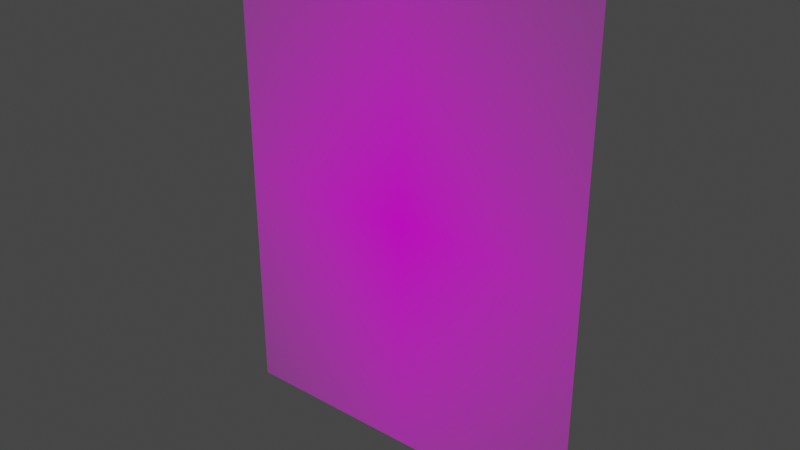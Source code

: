 # Source: 79028.blend  (saved by Blender 3.3.6; exported with 4.5.12 LTS)
import bpy
from mathutils import Matrix  # noqa: F401  (used for matrix-valued properties, if any)

bpy.ops.wm.read_factory_settings(use_empty=True)
scene = bpy.context.scene
scene.name = 'Scene'

# ---- collections
col_collection = bpy.data.collections.new('Collection'); scene.collection.children.link(col_collection)

# ---- images (referenced by path relative to the original .blend; pixels are not part of the script)
import os
ASSET_DIR = os.environ.get("B2B_ASSET_DIR", "")  # directory of the original .blend (textures are referenced by path, not embedded)
HERE = os.path.dirname(os.path.abspath(__file__))  # packed textures are extracted next to this script under _unpacked/

def load_image(name, relpath, width, height, colorspace="sRGB"):
    """Load a texture the original file referenced (path relative to the .blend, or extracted next to this script)."""
    p = next((c for c in (os.path.join(HERE, relpath), os.path.join(ASSET_DIR, relpath)) if relpath and os.path.exists(c)), "")
    if p:
        img = bpy.data.images.load(p, check_existing=True)
        img.name = name
    else:  # same state as the original file: an image datablock whose file is absent (Cycles renders it pink)
        img = bpy.data.images.new(name, width, height)
        img.source = "FILE"
        img.filepath = "//" + (relpath or name)
    img.colorspace_settings.name = colorspace
    return img
img_79028_png = load_image('79028.png', '79028.png', 1024, 1024, 'sRGB')

# ---- materials (node trees are filled in below, after node groups)
mat_79028 = bpy.data.materials.new('79028')
mat_79028.surface_render_method = 'BLENDED'
mat_79028.blend_method = 'BLEND'
mat_79028.use_transparent_shadow = False

# ---- material node trees
mat_79028.use_nodes = True; mat_79028.node_tree.nodes.clear()
_N = mat_79028.node_tree.nodes; _L = mat_79028.node_tree.links
n0 = _N.new('ShaderNodeOutputMaterial'); n0.name = 'Material Output'; n0.location = (300, 300)
n1 = _N.new('ShaderNodeTexImage'); n1.name = 'Image Texture'; n1.location = (-200, 300)
n1.image = img_79028_png
n1.extension = 'CLIP'
n2 = _N.new('ShaderNodeBsdfPrincipled'); n2.name = 'Principled BSDF'; n2.location = (0, 300)
n2.distribution = 'GGX'
n2.subsurface_method = 'RANDOM_WALK_SKIN'
n2.inputs[3].default_value = 1.45
n2.inputs[27].default_value = (0.0, 0.0, 0.0, 1.0)
n2.inputs[28].default_value = 1.0
_L.new(n1.outputs[0], n2.inputs[0])
_L.new(n1.outputs[1], n2.inputs[4])
_L.new(n2.outputs[0], n0.inputs[0])
n0.is_active_output = True

# ---- world
world_world = bpy.data.worlds.new('World'); scene.world = world_world
world_world.use_nodes = True; world_world.node_tree.nodes.clear()
_N = world_world.node_tree.nodes; _L = world_world.node_tree.links
n0 = _N.new('ShaderNodeOutputWorld'); n0.name = 'World Output'; n0.location = (300, 300)
n1 = _N.new('ShaderNodeBackground'); n1.name = 'Background'; n1.location = (10, 300)
n1.inputs[0].default_value = (0.05088, 0.05088, 0.05088, 1.0)
_L.new(n1.outputs[0], n0.inputs[0])
n0.is_active_output = True
world_world.color = (0.05088, 0.05088, 0.05088)
world_world.use_sun_shadow = False
world_world.sun_shadow_jitter_overblur = 0.0

# ---- meshes
me_79028 = bpy.data.meshes.new('79028')
me_79028.from_pydata([(-0.3889, -0.5, 0.0), (0.3889, -0.5, 0.0), (-0.3889, 0.5, 0.0), (0.3889, 0.5, 0.0)], [], [(0, 1, 3, 2)])
_uv = me_79028.uv_layers.new(name='UVMap')
_uv.uv.foreach_set('vector', [0.0, 0.0, 1.0, 0.0, 1.0, 1.0, 0.0, 1.0])
me_79028.materials.append(mat_79028)
me_79028.update()

# ---- objects
ob_79028 = bpy.data.objects.new('79028', me_79028)

# ---- transforms, parenting, visibility, modifiers, constraints
ob_79028.location = (0.0, 0.0, 0.0)
ob_79028.delta_rotation_euler = (1.571, -0.0, 0.0)

# ---- collection membership
col_collection.objects.link(ob_79028)

# ---- scene / render settings (as saved in the file)
scene.frame_start = 1; scene.frame_end = 250; scene.frame_set(1)
scene.render.engine = 'BLENDER_EEVEE_NEXT'
scene.cycles.sampling_pattern = 'TABULATED_SOBOL'
scene.cycles.use_light_tree = False
scene.view_settings.view_transform = 'Filmic'
bpy.context.view_layer.update()

# ---- added for rendering (the .blend has no active camera and no usable light): camera, sun
cam_auto = bpy.data.cameras.new('AutoCamera')
cam_auto.lens = 50.0
cam_auto.sensor_width = 36.0
cam_auto.clip_end = 1000.0
ob_auto_camera = bpy.data.objects.new('AutoCamera', cam_auto)
scene.collection.objects.link(ob_auto_camera)
ob_auto_camera.location = (1.17213, -1.40656, 0.937705)
ob_auto_camera.rotation_euler = (1.09748, -7.21219e-08, 0.694738)
scene.camera = ob_auto_camera
light_auto_sun = bpy.data.lights.new('AutoSun', 'SUN')
light_auto_sun.energy = 3.0
light_auto_sun.angle = 0.0523599
ob_auto_sun = bpy.data.objects.new('AutoSun', light_auto_sun)
scene.collection.objects.link(ob_auto_sun)
ob_auto_sun.rotation_euler = (0.872665, 0.174533, 0.523599)
bpy.context.view_layer.update()
